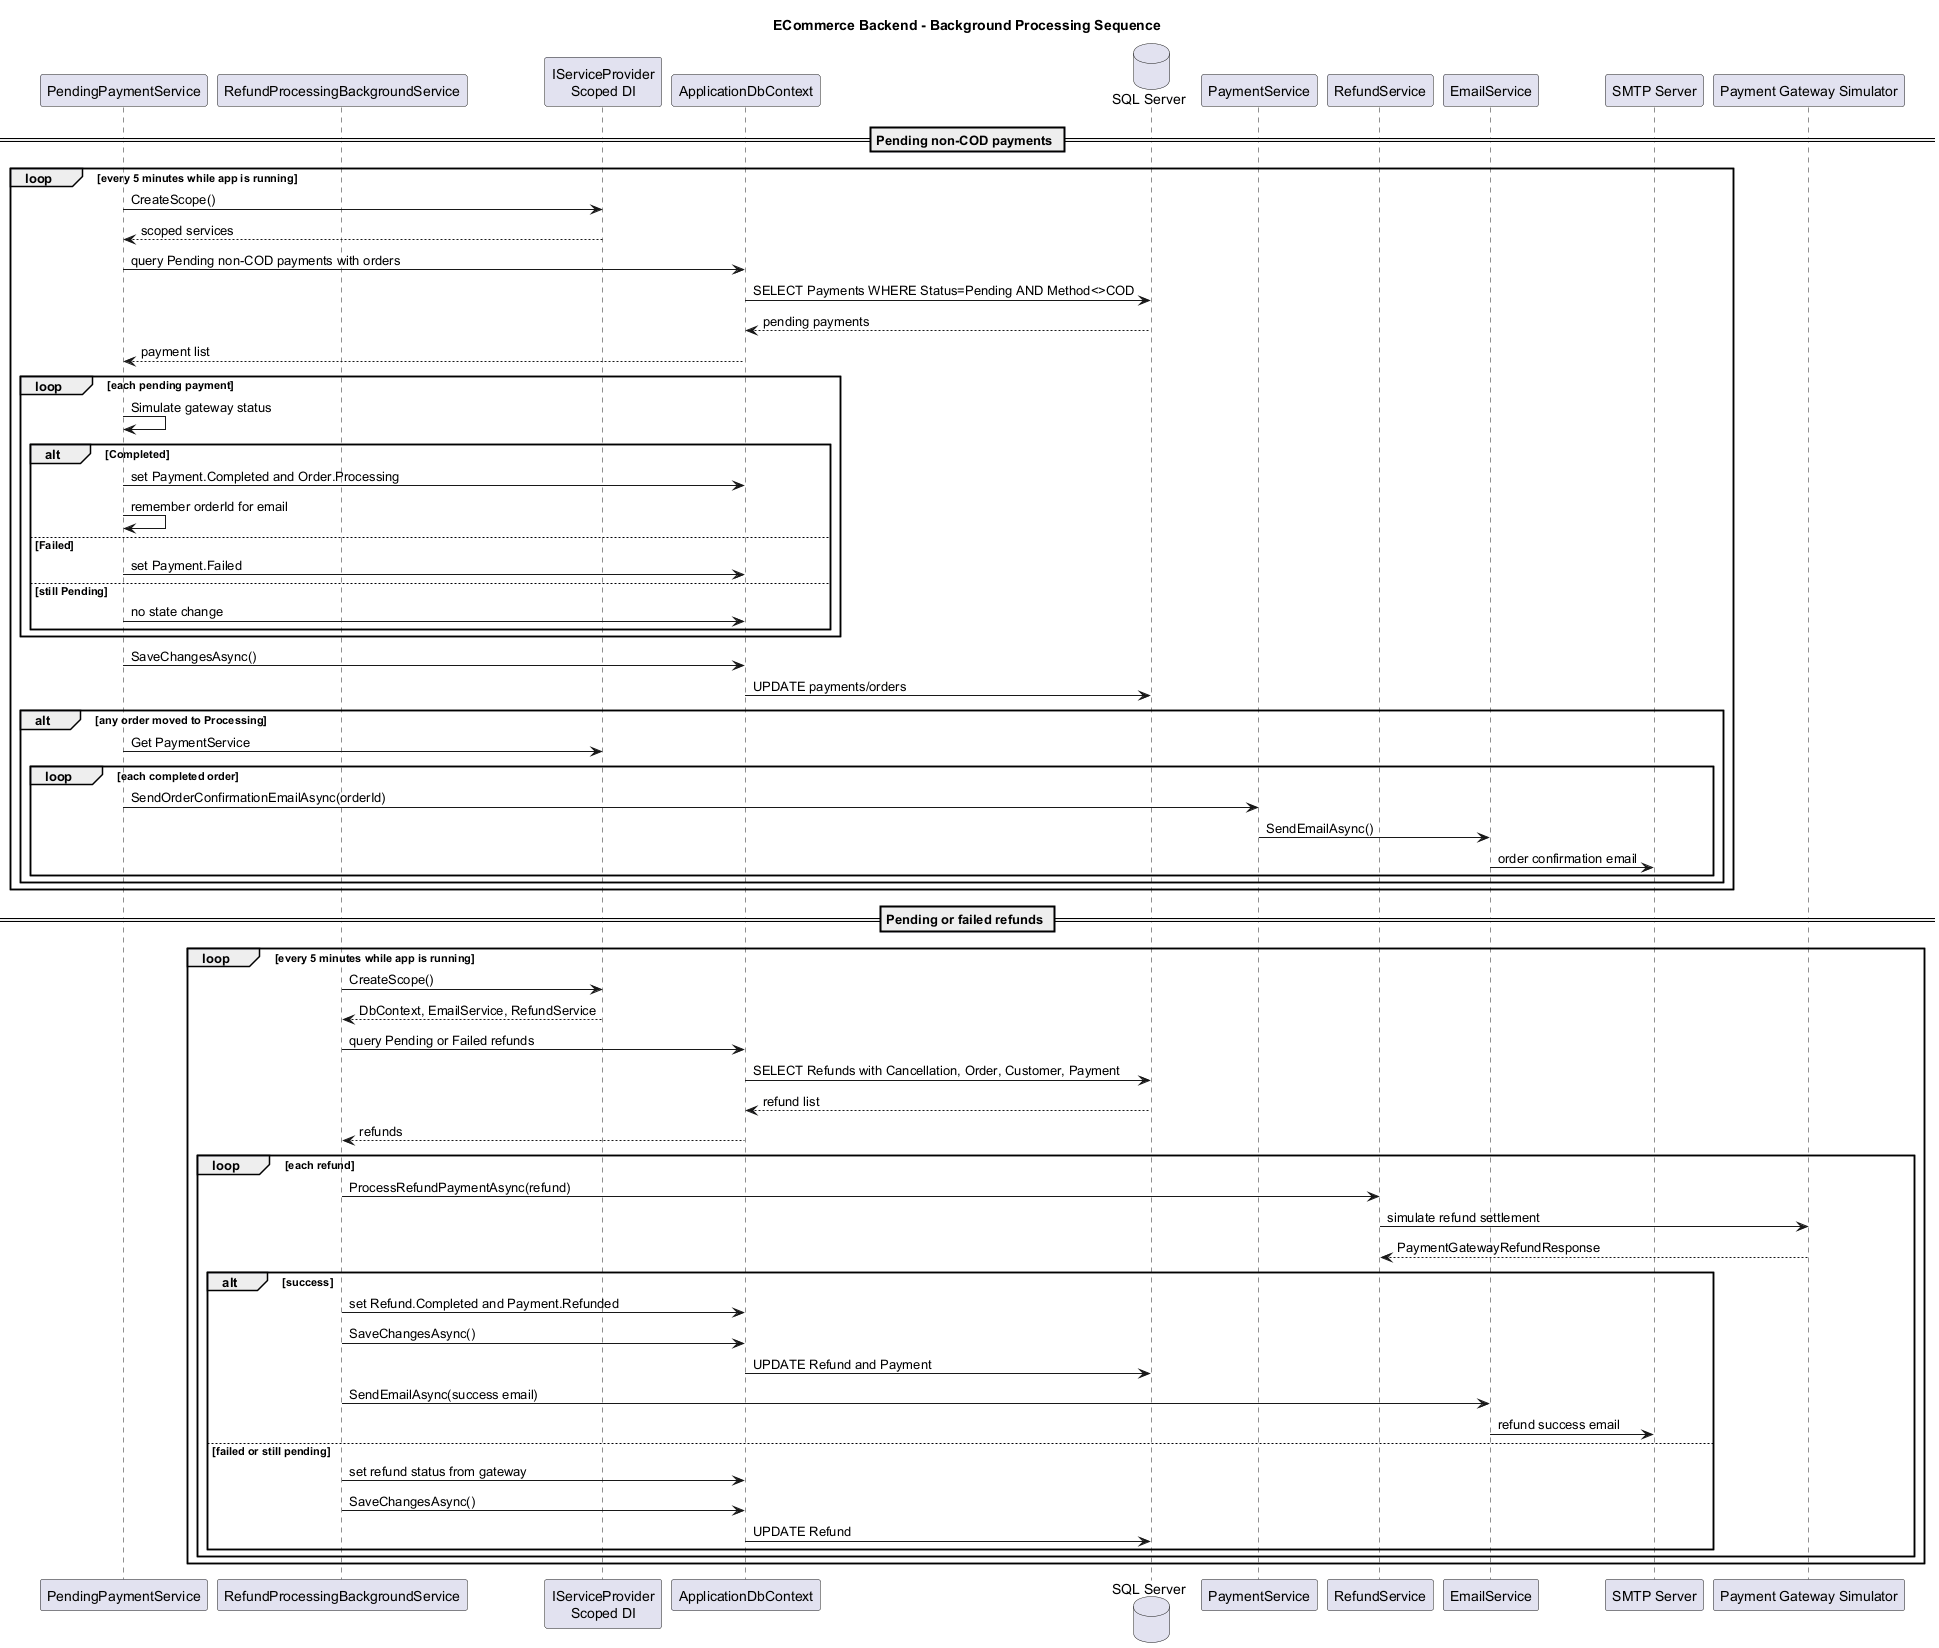

The diagram above was rendered by PlantUML. Its source (embedded in the PNG):
@startuml
title ECommerce Backend - Background Processing Sequence

skinparam shadowing false

participant "PendingPaymentService" as PendingWorker
participant "RefundProcessingBackgroundService" as RefundWorker
participant "IServiceProvider\nScoped DI" as DI
participant "ApplicationDbContext" as Db
database "SQL Server" as SQL
participant "PaymentService" as PaymentService
participant "RefundService" as RefundService
participant "EmailService" as Email
participant "SMTP Server" as SMTP
participant "Payment Gateway Simulator" as Gateway

== Pending non-COD payments ==
loop every 5 minutes while app is running
  PendingWorker -> DI : CreateScope()
  DI --> PendingWorker : scoped services
  PendingWorker -> Db : query Pending non-COD payments with orders
  Db -> SQL : SELECT Payments WHERE Status=Pending AND Method<>COD
  SQL --> Db : pending payments
  Db --> PendingWorker : payment list

  loop each pending payment
    PendingWorker -> PendingWorker : Simulate gateway status
    alt Completed
      PendingWorker -> Db : set Payment.Completed and Order.Processing
      PendingWorker -> PendingWorker : remember orderId for email
    else Failed
      PendingWorker -> Db : set Payment.Failed
    else still Pending
      PendingWorker -> Db : no state change
    end
  end

  PendingWorker -> Db : SaveChangesAsync()
  Db -> SQL : UPDATE payments/orders
  alt any order moved to Processing
    PendingWorker -> DI : Get PaymentService
    loop each completed order
      PendingWorker -> PaymentService : SendOrderConfirmationEmailAsync(orderId)
      PaymentService -> Email : SendEmailAsync()
      Email -> SMTP : order confirmation email
    end
  end
end

== Pending or failed refunds ==
loop every 5 minutes while app is running
  RefundWorker -> DI : CreateScope()
  DI --> RefundWorker : DbContext, EmailService, RefundService
  RefundWorker -> Db : query Pending or Failed refunds
  Db -> SQL : SELECT Refunds with Cancellation, Order, Customer, Payment
  SQL --> Db : refund list
  Db --> RefundWorker : refunds

  loop each refund
    RefundWorker -> RefundService : ProcessRefundPaymentAsync(refund)
    RefundService -> Gateway : simulate refund settlement
    Gateway --> RefundService : PaymentGatewayRefundResponse
    alt success
      RefundWorker -> Db : set Refund.Completed and Payment.Refunded
      RefundWorker -> Db : SaveChangesAsync()
      Db -> SQL : UPDATE Refund and Payment
      RefundWorker -> Email : SendEmailAsync(success email)
      Email -> SMTP : refund success email
    else failed or still pending
      RefundWorker -> Db : set refund status from gateway
      RefundWorker -> Db : SaveChangesAsync()
      Db -> SQL : UPDATE Refund
    end
  end
end

@enduml